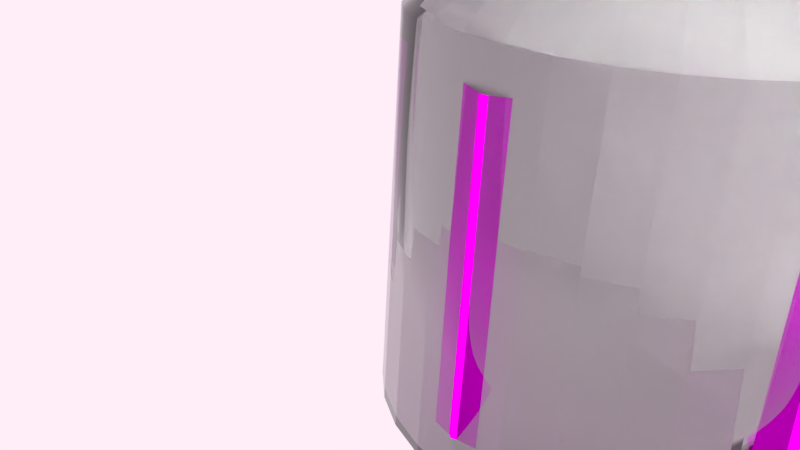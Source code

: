 # Source: 50ml.blend  (saved by Blender 2.78.0; exported with 4.5.12 LTS)
import bpy
from mathutils import Matrix  # noqa: F401  (used for matrix-valued properties, if any)

bpy.ops.wm.read_factory_settings(use_empty=True)
scene = bpy.context.scene
scene.name = 'Scene'

# ---- collections
col_collection_1 = bpy.data.collections.new('Collection 1'); scene.collection.children.link(col_collection_1)

# ---- images (referenced by path relative to the original .blend; pixels are not part of the script)
import os
ASSET_DIR = os.environ.get("B2B_ASSET_DIR", "")  # directory of the original .blend (textures are referenced by path, not embedded)
HERE = os.path.dirname(os.path.abspath(__file__))  # packed textures are extracted next to this script under _unpacked/

def load_image(name, relpath, width, height, colorspace="sRGB"):
    """Load a texture the original file referenced (path relative to the .blend, or extracted next to this script)."""
    p = next((c for c in (os.path.join(HERE, relpath), os.path.join(ASSET_DIR, relpath)) if relpath and os.path.exists(c)), "")
    if p:
        img = bpy.data.images.load(p, check_existing=True)
        img.name = name
    else:  # same state as the original file: an image datablock whose file is absent (Cycles renders it pink)
        img = bpy.data.images.new(name, width, height)
        img.source = "FILE"
        img.filepath = "//" + (relpath or name)
    img.colorspace_settings.name = colorspace
    return img
img_50ml_png = load_image('50ml.png', '50ml.png', 1024, 1024, 'sRGB')
img_10mllabel_png = load_image('10mllabel.png', '10mllabel.png', 1024, 1024, 'sRGB')

# ---- materials (node trees are filled in below, after node groups)
mat_material_001 = bpy.data.materials.new('Material.001')
mat_material_001.alpha_threshold = 0.0
mat_material_001.roughness = 0.5
mat_50ml = bpy.data.materials.new('50ml')
mat_50ml.alpha_threshold = 0.0
mat_50ml.roughness = 0.5
mat_10mllabel = bpy.data.materials.new('10mllabel')
mat_10mllabel.alpha_threshold = 0.0
mat_10mllabel.roughness = 0.5
mat_material_003 = bpy.data.materials.new('Material.003')
mat_material_003.alpha_threshold = 0.0
mat_material_003.roughness = 0.5
mat_material = bpy.data.materials.new('Material')
mat_material.alpha_threshold = 0.0
mat_material.diffuse_color = (0.448, 0.448, 0.448, 1.0)
mat_material.roughness = 0.5

# ---- material node trees
mat_material_001.use_nodes = True; mat_material_001.node_tree.nodes.clear()
_N = mat_material_001.node_tree.nodes; _L = mat_material_001.node_tree.links
n0 = _N.new('ShaderNodeOutputMaterial'); n0.name = 'Material Output'; n0.location = (300, 300)
n1 = _N.new('ShaderNodeBsdfGlass'); n1.name = 'Glass BSDF'; n1.location = (10, 300)
n1.distribution = 'BECKMANN'
n1.inputs[0].default_value = (0.8, 0.8, 0.8, 1.0)
_L.new(n1.outputs[0], n0.inputs[0])
n0.is_active_output = True
mat_50ml.use_nodes = True; mat_50ml.node_tree.nodes.clear()
_N = mat_50ml.node_tree.nodes; _L = mat_50ml.node_tree.links
n0 = _N.new('ShaderNodeOutputMaterial'); n0.name = 'Material Output'; n0.location = (300, 300)
n1 = _N.new('ShaderNodeTexImage'); n1.name = 'Image Texture'; n1.location = (-100, 300)
n1.width = 140
n1.image = img_50ml_png
n2 = _N.new('ShaderNodeBsdfDiffuse'); n2.name = 'Diffuse BSDF'; n2.location = (100, 300)
_L.new(n1.outputs[0], n2.inputs[0])
_L.new(n2.outputs[0], n0.inputs[0])
n0.is_active_output = True
mat_10mllabel.use_nodes = True; mat_10mllabel.node_tree.nodes.clear()
_N = mat_10mllabel.node_tree.nodes; _L = mat_10mllabel.node_tree.links
n0 = _N.new('ShaderNodeOutputMaterial'); n0.name = 'Material Output'; n0.location = (300, 300)
n1 = _N.new('ShaderNodeTexImage'); n1.name = 'Image Texture'; n1.location = (-100, 300)
n1.width = 140
n1.image = img_10mllabel_png
n2 = _N.new('ShaderNodeBsdfDiffuse'); n2.name = 'Diffuse BSDF'; n2.location = (100, 300)
_L.new(n1.outputs[0], n2.inputs[0])
_L.new(n2.outputs[0], n0.inputs[0])
n0.is_active_output = True
mat_material_003.use_nodes = True; mat_material_003.node_tree.nodes.clear()
_N = mat_material_003.node_tree.nodes; _L = mat_material_003.node_tree.links
n0 = _N.new('ShaderNodeOutputMaterial'); n0.name = 'Material Output'; n0.location = (300, 300)
n1 = _N.new('ShaderNodeBsdfDiffuse'); n1.name = 'Diffuse BSDF'; n1.location = (10, 300)
n1.inputs[0].default_value = (0.06372, 0.06372, 0.06372, 1.0)
_L.new(n1.outputs[0], n0.inputs[0])
n0.is_active_output = True
mat_material.use_nodes = True; mat_material.node_tree.nodes.clear()
_N = mat_material.node_tree.nodes; _L = mat_material.node_tree.links
n0 = _N.new('ShaderNodeOutputMaterial'); n0.name = 'Material Output'; n0.location = (300, 300)
n1 = _N.new('ShaderNodeBsdfAnisotropic'); n1.name = 'Glossy BSDF'; n1.location = (10, 300)
n1.distribution = 'GGX'
n1.inputs[0].default_value = (0.2529, 0.2529, 0.2529, 1.0)
n1.inputs[1].default_value = 0.4472
_L.new(n1.outputs[0], n0.inputs[0])
n0.is_active_output = True

# ---- world
world_world = bpy.data.worlds.new('World'); scene.world = world_world
world_world.use_nodes = True; world_world.node_tree.nodes.clear()
_N = world_world.node_tree.nodes; _L = world_world.node_tree.links
n0 = _N.new('ShaderNodeOutputWorld'); n0.name = 'World Output'; n0.location = (300, 300)
n1 = _N.new('ShaderNodeBackground'); n1.name = 'Background'; n1.location = (10, 300)
n1.inputs[0].default_value = (1.0, 0.855, 0.9425, 1.0)
_L.new(n1.outputs[0], n0.inputs[0])
n0.is_active_output = True
world_world.color = (0.05088, 0.05088, 0.05088)
world_world.use_sun_shadow = False
world_world.sun_shadow_jitter_overblur = 0.0
world_world.cycles.sampling_method = 'MANUAL'

# ---- cameras
cam_camera = bpy.data.cameras.new('Camera')
cam_camera.clip_end = 100.0
cam_camera.lens = 35.0
cam_camera.sensor_width = 32.0
cam_camera.sensor_height = 18.0
cam_camera.ortho_scale = 7.314
cam_camera.dof.focus_distance = 0.0

# ---- lights
light_spot = bpy.data.lights.new('Spot', 'SPOT')
light_spot.transmission_factor = 0.0
light_spot.energy = 900.4
light_spot.shadow_buffer_clip_start = 0.5
light_spot.shadow_soft_size = 0.1
light_spot.shadow_maximum_resolution = 0.006
light_spot.use_absolute_resolution = True
light_sun = bpy.data.lights.new('Sun', 'SUN')
light_sun.transmission_factor = 0.0
light_sun.angle = 0.1993
light_sun.energy = 7.0
light_sun.shadow_buffer_clip_start = 0.5
light_sun.shadow_soft_size = 0.1
light_sun.shadow_cascade_max_distance = 1000.0

# ---- meshes
me_cube = bpy.data.meshes.new('Cube')
me_cube.from_pydata([(-1.0, -1.0, -1.0), (-1.0, -1.0, 1.0), (-1.0, 1.0, -1.0), (-1.0, 1.0, 1.0), (1.0, -1.0, -1.0), (1.0, -1.0, 1.0), (1.0, 1.0, -1.0), (1.0, 1.0, 1.0)], [], [(0, 1, 3, 2), (2, 3, 7, 6), (6, 7, 5, 4), (4, 5, 1, 0), (2, 6, 4, 0), (7, 3, 1, 5)])
me_cube.use_remesh_preserve_volume = False
me_cube.use_remesh_preserve_attributes = False
me_cube.use_mirror_vertex_groups = False
me_cube.update()
me_cylinder_002 = bpy.data.meshes.new('Cylinder.002')
me_cylinder_002.from_pydata([(0.1187, 2.615, -2.196), (0.1187, 2.685, 1.005), (0.4803, 2.579, -2.196), (0.4803, 2.649, 1.005), (0.828, 2.474, -2.196), (0.828, 2.544, 1.005), (1.148, 2.302, -2.196), (1.148, 2.373, 1.005), (1.429, 2.072, -2.196), (1.429, 2.142, 1.005), (1.66, 1.791, -2.196), (1.66, 1.861, 1.005), (1.831, 1.471, -2.196), (1.831, 1.541, 1.005), (1.937, 1.123, -2.196), (1.937, 1.193, 1.005), (1.972, 0.7612, -2.196), (1.972, 0.8314, 1.005), (1.937, 0.3996, -2.196), (1.937, 0.4698, 1.005), (1.831, 0.05195, -2.196), (1.831, 0.1221, 1.005), (1.66, -0.2685, -2.196), (1.66, -0.1983, 1.005), (1.429, -0.5494, -2.196), (1.429, -0.4792, 1.005), (1.148, -0.7799, -2.196), (1.148, -0.7097, 1.005), (0.828, -0.9511, -2.196), (0.828, -0.881, 1.005), (0.4803, -1.057, -2.196), (0.4803, -0.9865, 1.005), (0.1187, -1.092, -2.196), (0.1187, -1.022, 1.005), (-0.2429, -1.057, -2.196), (-0.2429, -0.9865, 1.005), (-0.5906, -0.9511, -2.196), (-0.5906, -0.881, 1.005), (-0.911, -0.7799, -2.196), (-0.911, -0.7097, 1.005), (-1.192, -0.5494, -2.196), (-1.192, -0.4792, 1.005), (-1.422, -0.2685, -2.196), (-1.422, -0.1983, 1.005), (-1.594, 0.05195, -2.196), (-1.594, 0.1221, 1.005), (-1.699, 0.3996, -2.196), (-1.699, 0.4698, 1.005), (-1.735, 0.7612, -2.196), (-1.735, 0.8314, 1.005), (-1.699, 1.123, -2.196), (-1.699, 1.193, 1.005), (-1.594, 1.471, -2.196), (-1.594, 1.541, 1.005), (-1.422, 1.791, -2.196), (-1.422, 1.861, 1.005), (-1.192, 2.072, -2.196), (-1.192, 2.142, 1.005), (-0.911, 2.302, -2.196), (-0.911, 2.373, 1.005), (-0.5906, 2.474, -2.196), (-0.5906, 2.544, 1.005), (-0.2429, 2.579, -2.196), (-0.2429, 2.649, 1.005), (0.3257, 1.872, 1.853), (0.1187, 1.893, 1.853), (0.5248, 1.812, 1.853), (0.7083, 1.714, 1.853), (0.8691, 1.582, 1.853), (1.001, 1.421, 1.853), (1.099, 1.238, 1.853), (1.16, 1.038, 1.853), (1.18, 0.8314, 1.853), (1.16, 0.6244, 1.853), (1.099, 0.4253, 1.853), (1.001, 0.2418, 1.853), (0.8691, 0.08098, 1.853), (0.7083, -0.05099, 1.853), (0.5248, -0.1491, 1.853), (0.3257, -0.2095, 1.853), (0.1187, -0.2298, 1.853), (-0.08835, -0.2095, 1.853), (-0.2874, -0.1491, 1.853), (-0.4709, -0.05099, 1.853), (-0.6317, 0.08098, 1.853), (-0.7637, 0.2418, 1.853), (-0.8618, 0.4253, 1.853), (-0.9222, 0.6244, 1.853), (-0.9425, 0.8314, 1.853), (-0.9222, 1.038, 1.853), (-0.8618, 1.238, 1.853), (-0.7637, 1.421, 1.853), (-0.6317, 1.582, 1.853), (-0.4709, 1.714, 1.853), (-0.2874, 1.812, 1.853), (-0.08834, 1.872, 1.853)], [], [(0, 1, 3, 2), (2, 3, 5, 4), (4, 5, 7, 6), (6, 7, 9, 8), (8, 9, 11, 10), (10, 11, 13, 12), (12, 13, 15, 14), (14, 15, 17, 16), (16, 17, 19, 18), (18, 19, 21, 20), (20, 21, 23, 22), (22, 23, 25, 24), (24, 25, 27, 26), (26, 27, 29, 28), (28, 29, 31, 30), (30, 31, 33, 32), (32, 33, 35, 34), (34, 35, 37, 36), (36, 37, 39, 38), (38, 39, 41, 40), (40, 41, 43, 42), (42, 43, 45, 44), (44, 45, 47, 46), (46, 47, 49, 48), (48, 49, 51, 50), (50, 51, 53, 52), (52, 53, 55, 54), (54, 55, 57, 56), (56, 57, 59, 58), (58, 59, 61, 60), (49, 47, 87, 88), (60, 61, 63, 62), (62, 63, 1, 0), (0, 2, 4, 6, 8, 10, 12, 14, 16, 18, 20, 22, 24, 26, 28, 30, 32, 34, 36, 38, 40, 42, 44, 46, 48, 50, 52, 54, 56, 58, 60, 62), (64, 65, 95, 94, 93, 92, 91, 90, 89, 88, 87, 86, 85, 84, 83, 82, 81, 80, 79, 78, 77, 76, 75, 74, 73, 72, 71, 70, 69, 68, 67, 66), (5, 3, 64, 66), (23, 21, 74, 75), (41, 39, 83, 84), (59, 57, 92, 93), (15, 13, 70, 71), (33, 31, 79, 80), (51, 49, 88, 89), (7, 5, 66, 67), (25, 23, 75, 76), (43, 41, 84, 85), (61, 59, 93, 94), (17, 15, 71, 72), (35, 33, 80, 81), (53, 51, 89, 90), (9, 7, 67, 68), (27, 25, 76, 77), (45, 43, 85, 86), (63, 61, 94, 95), (19, 17, 72, 73), (37, 35, 81, 82), (55, 53, 90, 91), (11, 9, 68, 69), (29, 27, 77, 78), (47, 45, 86, 87), (3, 1, 65, 64), (1, 63, 95, 65), (21, 19, 73, 74), (39, 37, 82, 83), (57, 55, 91, 92), (13, 11, 69, 70), (31, 29, 78, 79)])
me_cylinder_002.use_remesh_preserve_volume = False
me_cylinder_002.use_remesh_preserve_attributes = False
me_cylinder_002.use_mirror_vertex_groups = False
me_cylinder_002.update()
me_cylinder_001 = bpy.data.meshes.new('Cylinder.001')
me_cylinder_001.from_pydata([(0.0286, 0.9652, -0.9956), (0.0286, 0.9652, 0.617), (0.2237, 0.9459, -0.9956), (0.2237, 0.9459, 0.617), (0.4113, 0.889, -0.9956), (0.4113, 0.889, 0.617), (0.5842, 0.7966, -0.9956), (0.5842, 0.7966, 0.617), (0.7357, 0.6723, -0.9956), (0.7357, 0.6723, 0.617), (0.8601, 0.5207, -0.9956), (0.8315, 0.5556, 0.6126), (0.9324, 0.3854, -0.9967), (0.9038, 0.4203, 0.6114), (0.9893, 0.1978, -0.9967), (0.9607, 0.2327, 0.6114), (1.009, 0.002731, -0.9967), (0.9799, 0.03758, 0.6114), (0.9893, -0.1924, -0.9967), (0.9607, -0.1575, 0.6114), (0.9324, -0.38, -0.9967), (0.9038, -0.3451, 0.6114), (0.84, -0.5528, -0.9967), (0.8114, -0.518, 0.6114), (0.7156, -0.7044, -0.9967), (0.687, -0.6695, 0.6114), (0.5641, -0.8287, -0.9967), (0.5355, -0.7939, 0.6114), (0.3912, -0.9211, -0.9967), (0.3626, -0.8863, 0.6114), (0.2036, -0.9781, -0.9967), (0.175, -0.9432, 0.6114), (0.008515, -0.9973, -0.9967), (-0.02008, -0.9624, 0.6114), (-0.1866, -0.9781, -0.9967), (-0.2152, -0.9432, 0.6114), (-0.3742, -0.9211, -0.9967), (-0.4028, -0.8863, 0.6114), (-0.5471, -0.8287, -0.9967), (-0.5757, -0.7939, 0.6114), (-0.6986, -0.7044, -0.9967), (-0.7272, -0.6695, 0.6114), (-0.823, -0.5528, -0.9967), (-0.823, -0.5528, 0.6158), (-0.8953, -0.4175, -0.9956), (-0.8953, -0.4175, 0.617), (-0.9522, -0.2299, -0.9956), (-0.9522, -0.2299, 0.617), (-0.9714, -0.03485, -0.9956), (-0.9714, -0.03485, 0.617), (-0.9522, 0.1602, -0.9956), (-0.9522, 0.1602, 0.617), (-0.8953, 0.3478, -0.9956), (-0.8953, 0.3478, 0.617), (-0.8029, 0.5207, -0.9956), (-0.8029, 0.5207, 0.617), (-0.6785, 0.6723, -0.9956), (-0.6785, 0.6723, 0.617), (-0.527, 0.7966, -0.9956), (-0.527, 0.7966, 0.617), (-0.3541, 0.889, -0.9956), (-0.3541, 0.889, 0.617), (-0.1665, 0.9459, -0.9956), (-0.1665, 0.9459, 0.617), (0.0648, 0.3258, 1.287), (1.518e-08, 0.3322, 1.287), (0.1271, 0.3069, 1.287), (0.1845, 0.2762, 1.287), (0.2349, 0.2349, 1.287), (0.2762, 0.1845, 1.287), (0.3069, 0.1271, 1.287), (0.3258, 0.0648, 1.287), (0.3322, 2.063e-07, 1.287), (0.3258, -0.0648, 1.287), (0.3069, -0.1271, 1.287), (0.2762, -0.1845, 1.287), (0.2349, -0.2349, 1.287), (0.1845, -0.2762, 1.287), (0.1271, -0.3069, 1.287), (0.0648, -0.3258, 1.287), (-9.306e-08, -0.3322, 1.287), (-0.0648, -0.3258, 1.287), (-0.1271, -0.3069, 1.287), (-0.1845, -0.2762, 1.287), (-0.2349, -0.2349, 1.287), (-0.2762, -0.1845, 1.287), (-0.3069, -0.1271, 1.287), (-0.3258, -0.0648, 1.287), (-0.3322, 5.019e-07, 1.287), (-0.3258, 0.0648, 1.287), (-0.3069, 0.1271, 1.287), (-0.2762, 0.1845, 1.287), (-0.2349, 0.2349, 1.287), (-0.1845, 0.2762, 1.287), (-0.1271, 0.3069, 1.287), (-0.0648, 0.3258, 1.287), (0.0648, 0.3258, 1.549), (-1.329e-07, 0.3322, 1.549), (0.1271, 0.3069, 1.549), (0.1845, 0.2762, 1.549), (0.2349, 0.2349, 1.549), (0.2762, 0.1845, 1.549), (0.3069, 0.1271, 1.549), (0.3258, 0.0648, 1.549), (0.3322, 2.063e-07, 1.549), (0.3258, -0.0648, 1.549), (0.3069, -0.1271, 1.549), (0.2762, -0.1845, 1.549), (0.2349, -0.2349, 1.549), (0.1845, -0.2762, 1.549), (0.1271, -0.3069, 1.549), (0.0648, -0.3258, 1.549), (-2.411e-07, -0.3322, 1.549), (-0.0648, -0.3258, 1.549), (-0.1271, -0.3069, 1.549), (-0.1845, -0.2762, 1.549), (-0.2349, -0.2349, 1.549), (-0.2762, -0.1845, 1.549), (-0.3069, -0.1271, 1.549), (-0.3258, -0.0648, 1.549), (-0.3322, 5.019e-07, 1.549), (-0.3258, 0.0648, 1.549), (-0.3069, 0.1271, 1.549), (-0.2762, 0.1845, 1.549), (-0.2349, 0.2349, 1.549), (-0.1845, 0.2762, 1.549), (-0.1271, 0.3069, 1.549), (-0.0648, 0.3258, 1.549), (0.09056, 0.4553, 1.582), (-1.305e-07, 0.4642, 1.582), (0.1776, 0.4289, 1.582), (0.2579, 0.386, 1.582), (0.3282, 0.3282, 1.582), (0.386, 0.2579, 1.582), (0.4289, 0.1776, 1.582), (0.4553, 0.09056, 1.582), (0.4642, 2.064e-07, 1.582), (0.4553, -0.09056, 1.582), (0.4289, -0.1776, 1.582), (0.386, -0.2579, 1.582), (0.3282, -0.3282, 1.582), (0.2579, -0.386, 1.582), (0.1776, -0.4289, 1.582), (0.09056, -0.4553, 1.582), (-2.818e-07, -0.4642, 1.582), (-0.09056, -0.4553, 1.582), (-0.1776, -0.4289, 1.582), (-0.2579, -0.386, 1.582), (-0.3282, -0.3282, 1.582), (-0.386, -0.2579, 1.582), (-0.4289, -0.1776, 1.582), (-0.4553, -0.09056, 1.582), (-0.4642, 6.196e-07, 1.582), (-0.4553, 0.09056, 1.582), (-0.4289, 0.1776, 1.582), (-0.386, 0.2579, 1.582), (-0.3282, 0.3282, 1.582), (-0.2579, 0.386, 1.582), (-0.1776, 0.4289, 1.582), (-0.09056, 0.4553, 1.582), (0.09056, 0.4553, 1.614), (-1.305e-07, 0.4642, 1.614), (0.1776, 0.4289, 1.614), (0.2579, 0.386, 1.614), (0.3282, 0.3282, 1.614), (0.386, 0.2579, 1.614), (0.4289, 0.1776, 1.614), (0.4553, 0.09056, 1.614), (0.4642, 2.064e-07, 1.614), (0.4553, -0.09056, 1.614), (0.4289, -0.1776, 1.614), (0.386, -0.2579, 1.614), (0.3282, -0.3282, 1.614), (0.2579, -0.386, 1.614), (0.1776, -0.4289, 1.614), (0.09056, -0.4553, 1.614), (-2.818e-07, -0.4642, 1.614), (-0.09056, -0.4553, 1.614), (-0.1776, -0.4289, 1.614), (-0.2579, -0.386, 1.614), (-0.3282, -0.3282, 1.614), (-0.386, -0.2579, 1.614), (-0.4289, -0.1776, 1.614), (-0.4553, -0.09056, 1.614), (-0.4642, 6.196e-07, 1.614), (-0.4553, 0.09056, 1.614), (-0.4289, 0.1776, 1.614), (-0.386, 0.2579, 1.614), (-0.3282, 0.3282, 1.614), (-0.2579, 0.386, 1.614), (-0.1776, 0.4289, 1.614), (-0.09056, 0.4553, 1.614), (0.0648, 0.3258, 1.614), (-1.263e-07, 0.3322, 1.614), (0.1271, 0.3069, 1.614), (0.1845, 0.2762, 1.614), (0.2349, 0.2349, 1.614), (0.2762, 0.1845, 1.614), (0.3069, 0.1271, 1.614), (0.3258, 0.0648, 1.614), (0.3322, 2.133e-07, 1.614), (0.3258, -0.0648, 1.614), (0.3069, -0.1271, 1.614), (0.2762, -0.1845, 1.614), (0.2349, -0.2349, 1.614), (0.1845, -0.2762, 1.614), (0.1271, -0.3069, 1.614), (0.0648, -0.3258, 1.614), (-2.345e-07, -0.3322, 1.614), (-0.0648, -0.3258, 1.614), (-0.1271, -0.3069, 1.614), (-0.1845, -0.2762, 1.614), (-0.2349, -0.2349, 1.614), (-0.2762, -0.1845, 1.614), (-0.3069, -0.1271, 1.614), (-0.3258, -0.0648, 1.614), (-0.3322, 5.09e-07, 1.614), (-0.3258, 0.0648, 1.614), (-0.3069, 0.1271, 1.614), (-0.2762, 0.1845, 1.614), (-0.2349, 0.2349, 1.614), (-0.1845, 0.2762, 1.614), (-0.1271, 0.3069, 1.614), (-0.0648, 0.3258, 1.614), (0.0648, 0.3258, 1.765), (-1.098e-07, 0.3322, 1.765), (0.1271, 0.3069, 1.765), (0.1845, 0.2762, 1.765), (0.2349, 0.2349, 1.765), (0.2762, 0.1845, 1.765), (0.3069, 0.1271, 1.765), (0.3258, 0.0648, 1.765), (0.3322, 2.133e-07, 1.765), (0.3258, -0.0648, 1.765), (0.3069, -0.1271, 1.765), (0.2762, -0.1845, 1.765), (0.2349, -0.2349, 1.765), (0.1845, -0.2762, 1.765), (0.1271, -0.3069, 1.765), (0.0648, -0.3258, 1.765), (-2.181e-07, -0.3322, 1.765), (-0.0648, -0.3258, 1.765), (-0.1271, -0.3069, 1.765), (-0.1845, -0.2762, 1.765), (-0.2349, -0.2349, 1.765), (-0.2762, -0.1845, 1.765), (-0.3069, -0.1271, 1.765), (-0.3258, -0.0648, 1.765), (-0.3322, 5.09e-07, 1.765), (-0.3258, 0.0648, 1.765), (-0.3069, 0.1271, 1.765), (-0.2762, 0.1845, 1.765), (-0.2349, 0.2349, 1.765), (-0.1845, 0.2762, 1.765), (-0.1271, 0.3069, 1.765), (-0.0648, 0.3258, 1.765), (0.05836, 0.2934, 1.765), (-1.27e-07, 0.2991, 1.765), (0.1145, 0.2764, 1.765), (0.1662, 0.2487, 1.765), (0.2115, 0.2115, 1.765), (0.2487, 0.1662, 1.765), (0.2764, 0.1145, 1.765), (0.2934, 0.05836, 1.765), (0.2991, 2.127e-07, 1.765), (0.2934, -0.05836, 1.765), (0.2764, -0.1145, 1.765), (0.2487, -0.1662, 1.765), (0.2115, -0.2115, 1.765), (0.1662, -0.2487, 1.765), (0.1145, -0.2764, 1.765), (0.05836, -0.2934, 1.765), (-2.244e-07, -0.2991, 1.765), (-0.05836, -0.2934, 1.765), (-0.1145, -0.2764, 1.765), (-0.1662, -0.2487, 1.765), (-0.2115, -0.2115, 1.765), (-0.2487, -0.1662, 1.765), (-0.2764, -0.1145, 1.765), (-0.2934, -0.05836, 1.765), (-0.2992, 4.79e-07, 1.765), (-0.2934, 0.05836, 1.765), (-0.2764, 0.1145, 1.765), (-0.2487, 0.1662, 1.765), (-0.2115, 0.2115, 1.765), (-0.1662, 0.2487, 1.765), (-0.1145, 0.2764, 1.765), (-0.05836, 0.2934, 1.765), (0.05836, 0.2934, 1.283), (-4.066e-07, 0.2991, 1.283), (0.1145, 0.2764, 1.283), (0.1662, 0.2487, 1.283), (0.2115, 0.2115, 1.283), (0.2487, 0.1662, 1.283), (0.2764, 0.1145, 1.283), (0.2934, 0.05836, 1.283), (0.2991, 2.127e-07, 1.283), (0.2934, -0.05836, 1.283), (0.2764, -0.1145, 1.283), (0.2487, -0.1662, 1.283), (0.2115, -0.2115, 1.283), (0.1662, -0.2487, 1.283), (0.1145, -0.2764, 1.283), (0.05836, -0.2934, 1.283), (-5.041e-07, -0.2991, 1.283), (-0.05836, -0.2934, 1.283), (-0.1145, -0.2764, 1.283), (-0.1662, -0.2487, 1.283), (-0.2115, -0.2115, 1.283), (-0.2487, -0.1662, 1.283), (-0.2764, -0.1145, 1.283), (-0.2934, -0.05836, 1.283), (-0.2992, 4.79e-07, 1.283), (-0.2934, 0.05836, 1.283), (-0.2764, 0.1145, 1.283), (-0.2487, 0.1662, 1.283), (-0.2115, 0.2115, 1.283), (-0.1662, 0.2487, 1.283), (-0.1145, 0.2764, 1.283), (-0.05836, 0.2934, 1.283), (0.1159, 0.5825, 0.9408), (-5.694e-07, 0.5939, 0.9408), (0.2273, 0.5487, 0.9408), (0.3299, 0.4938, 0.9408), (0.4199, 0.4199, 0.9408), (0.4938, 0.3299, 0.9408), (0.5487, 0.2273, 0.9408), (0.5824, 0.1159, 0.9408), (0.5939, 2.667e-07, 0.9408), (0.5825, -0.1159, 0.9408), (0.5487, -0.2273, 0.9408), (0.4938, -0.3299, 0.9408), (0.4199, -0.4199, 0.9408), (0.3299, -0.4938, 0.9408), (0.2273, -0.5487, 0.9408), (0.1159, -0.5825, 0.9408), (-7.629e-07, -0.5939, 0.9408), (-0.1159, -0.5825, 0.9408), (-0.2273, -0.5487, 0.9408), (-0.3299, -0.4938, 0.9408), (-0.4199, -0.4199, 0.9408), (-0.4938, -0.3299, 0.9408), (-0.5487, -0.2273, 0.9408), (-0.5825, -0.1159, 0.9408), (-0.5939, 7.953e-07, 0.9408), (-0.5825, 0.1159, 0.9408), (-0.5487, 0.2273, 0.9408), (-0.4938, 0.3299, 0.9408), (-0.4199, 0.4199, 0.9408), (-0.3299, 0.4938, 0.9408), (-0.2273, 0.5487, 0.9408), (-0.1159, 0.5825, 0.9408), (0.1826, 0.9181, 0.5983), (-5.771e-07, 0.9361, 0.5983), (0.3582, 0.8649, 0.5983), (0.5201, 0.7783, 0.5983), (0.6619, 0.6619, 0.5983), (0.7783, 0.5201, 0.5983), (0.8648, 0.3582, 0.5983), (0.9181, 0.1826, 0.5983), (0.9361, 2.54e-07, 0.5983), (0.9181, -0.1826, 0.5983), (0.8648, -0.3582, 0.5983), (0.7783, -0.5201, 0.5983), (0.6619, -0.6619, 0.5983), (0.5201, -0.7783, 0.5983), (0.3582, -0.8649, 0.5983), (0.1826, -0.9181, 0.5983), (-8.821e-07, -0.9361, 0.5983), (-0.1826, -0.9181, 0.5983), (-0.3582, -0.8649, 0.5983), (-0.5201, -0.7783, 0.5983), (-0.6619, -0.6619, 0.5983), (-0.7783, -0.5201, 0.5983), (-0.8649, -0.3582, 0.5983), (-0.9181, -0.1826, 0.5983), (-0.9361, 1.087e-06, 0.5983), (-0.9181, 0.1826, 0.5983), (-0.8649, 0.3582, 0.5983), (-0.7783, 0.5201, 0.5983), (-0.6619, 0.6619, 0.5983), (-0.5201, 0.7783, 0.5983), (-0.3582, 0.8649, 0.5983), (-0.1826, 0.9181, 0.5983), (0.1826, 0.9181, -0.9846), (-4.784e-07, 0.9361, -0.9846), (0.3582, 0.8649, -0.9846), (0.5201, 0.7783, -0.9846), (0.6619, 0.6619, -0.9846), (0.7783, 0.5201, -0.9846), (0.8648, 0.3582, -0.9846), (0.9181, 0.1826, -0.9846), (0.9361, 2.54e-07, -0.9846), (0.9181, -0.1826, -0.9846), (0.8648, -0.3582, -0.9846), (0.7783, -0.5201, -0.9846), (0.6619, -0.6619, -0.9846), (0.5201, -0.7783, -0.9846), (0.3582, -0.8649, -0.9846), (0.1826, -0.9181, -0.9846), (-7.834e-07, -0.9361, -0.9846), (-0.1826, -0.9181, -0.9846), (-0.3582, -0.8649, -0.9846), (-0.5201, -0.7783, -0.9846), (-0.6619, -0.6619, -0.9846), (-0.7783, -0.5201, -0.9846), (-0.8649, -0.3582, -0.9846), (-0.9181, -0.1826, -0.9846), (-0.9361, 1.087e-06, -0.9846), (-0.9181, 0.1826, -0.9846), (-0.8649, 0.3582, -0.9846), (-0.7783, 0.5201, -0.9846), (-0.6619, 0.6619, -0.9846), (-0.5201, 0.7783, -0.9846), (-0.3582, 0.8649, -0.9846), (-0.1826, 0.9181, -0.9846)], [], [(0, 1, 3, 2), (2, 3, 5, 4), (4, 5, 7, 6), (6, 7, 9, 8), (8, 9, 11, 10), (10, 11, 13, 12), (12, 13, 15, 14), (14, 15, 17, 16), (16, 17, 19, 18), (18, 19, 21, 20), (20, 21, 23, 22), (22, 23, 25, 24), (24, 25, 27, 26), (26, 27, 29, 28), (28, 29, 31, 30), (30, 31, 33, 32), (32, 33, 35, 34), (34, 35, 37, 36), (36, 37, 39, 38), (38, 39, 41, 40), (40, 41, 43, 42), (42, 43, 45, 44), (44, 45, 47, 46), (46, 47, 49, 48), (48, 49, 51, 50), (50, 51, 53, 52), (52, 53, 55, 54), (54, 55, 57, 56), (56, 57, 59, 58), (58, 59, 61, 60), (60, 61, 63, 62), (62, 63, 1, 0), (0, 2, 4, 6, 8, 10, 12, 14, 16, 18, 20, 22, 24, 26, 28, 30, 32, 34, 36, 38, 40, 42, 44, 46, 48, 50, 52, 54, 56, 58, 60, 62), (21, 19, 73, 74), (78, 77, 109, 110), (39, 37, 82, 83), (57, 55, 91, 92), (13, 11, 69, 70), (31, 29, 78, 79), (49, 47, 87, 88), (5, 3, 64, 66), (23, 21, 74, 75), (41, 39, 83, 84), (59, 57, 92, 93), (15, 13, 70, 71), (33, 31, 79, 80), (51, 49, 88, 89), (7, 5, 66, 67), (25, 23, 75, 76), (43, 41, 84, 85), (61, 59, 93, 94), (17, 15, 71, 72), (35, 33, 80, 81), (53, 51, 89, 90), (9, 7, 67, 68), (27, 25, 76, 77), (45, 43, 85, 86), (63, 61, 94, 95), (19, 17, 72, 73), (37, 35, 81, 82), (55, 53, 90, 91), (11, 9, 68, 69), (29, 27, 77, 78), (47, 45, 86, 87), (3, 1, 65, 64), (1, 63, 95, 65), (113, 112, 144, 145), (64, 65, 97, 96), (92, 91, 123, 124), (79, 78, 110, 111), (66, 64, 96, 98), (93, 92, 124, 125), (80, 79, 111, 112), (67, 66, 98, 99), (94, 93, 125, 126), (81, 80, 112, 113), (68, 67, 99, 100), (95, 94, 126, 127), (82, 81, 113, 114), (69, 68, 100, 101), (65, 95, 127, 97), (83, 82, 114, 115), (70, 69, 101, 102), (84, 83, 115, 116), (71, 70, 102, 103), (85, 84, 116, 117), (72, 71, 103, 104), (86, 85, 117, 118), (73, 72, 104, 105), (87, 86, 118, 119), (74, 73, 105, 106), (88, 87, 119, 120), (75, 74, 106, 107), (89, 88, 120, 121), (76, 75, 107, 108), (90, 89, 121, 122), (77, 76, 108, 109), (91, 90, 122, 123), (145, 144, 176, 177), (100, 99, 131, 132), (127, 126, 158, 159), (114, 113, 145, 146), (101, 100, 132, 133), (97, 127, 159, 129), (115, 114, 146, 147), (102, 101, 133, 134), (116, 115, 147, 148), (103, 102, 134, 135), (117, 116, 148, 149), (104, 103, 135, 136), (118, 117, 149, 150), (105, 104, 136, 137), (119, 118, 150, 151), (106, 105, 137, 138), (120, 119, 151, 152), (107, 106, 138, 139), (121, 120, 152, 153), (108, 107, 139, 140), (122, 121, 153, 154), (109, 108, 140, 141), (123, 122, 154, 155), (110, 109, 141, 142), (96, 97, 129, 128), (124, 123, 155, 156), (111, 110, 142, 143), (98, 96, 128, 130), (125, 124, 156, 157), (112, 111, 143, 144), (99, 98, 130, 131), (126, 125, 157, 158), (180, 179, 211, 212), (132, 131, 163, 164), (159, 158, 190, 191), (146, 145, 177, 178), (133, 132, 164, 165), (129, 159, 191, 161), (147, 146, 178, 179), (134, 133, 165, 166), (148, 147, 179, 180), (135, 134, 166, 167), (149, 148, 180, 181), (136, 135, 167, 168), (150, 149, 181, 182), (137, 136, 168, 169), (151, 150, 182, 183), (138, 137, 169, 170), (152, 151, 183, 184), (139, 138, 170, 171), (153, 152, 184, 185), (140, 139, 171, 172), (154, 153, 185, 186), (141, 140, 172, 173), (155, 154, 186, 187), (142, 141, 173, 174), (128, 129, 161, 160), (156, 155, 187, 188), (143, 142, 174, 175), (130, 128, 160, 162), (157, 156, 188, 189), (144, 143, 175, 176), (131, 130, 162, 163), (158, 157, 189, 190), (215, 214, 246, 247), (167, 166, 198, 199), (181, 180, 212, 213), (168, 167, 199, 200), (182, 181, 213, 214), (169, 168, 200, 201), (183, 182, 214, 215), (170, 169, 201, 202), (184, 183, 215, 216), (171, 170, 202, 203), (185, 184, 216, 217), (172, 171, 203, 204), (186, 185, 217, 218), (173, 172, 204, 205), (187, 186, 218, 219), (174, 173, 205, 206), (160, 161, 193, 192), (188, 187, 219, 220), (175, 174, 206, 207), (162, 160, 192, 194), (189, 188, 220, 221), (176, 175, 207, 208), (163, 162, 194, 195), (190, 189, 221, 222), (177, 176, 208, 209), (164, 163, 195, 196), (191, 190, 222, 223), (178, 177, 209, 210), (165, 164, 196, 197), (161, 191, 223, 193), (179, 178, 210, 211), (166, 165, 197, 198), (250, 249, 281, 282), (202, 201, 233, 234), (216, 215, 247, 248), (203, 202, 234, 235), (217, 216, 248, 249), (204, 203, 235, 236), (218, 217, 249, 250), (205, 204, 236, 237), (219, 218, 250, 251), (206, 205, 237, 238), (192, 193, 225, 224), (220, 219, 251, 252), (207, 206, 238, 239), (194, 192, 224, 226), (221, 220, 252, 253), (208, 207, 239, 240), (195, 194, 226, 227), (222, 221, 253, 254), (209, 208, 240, 241), (196, 195, 227, 228), (223, 222, 254, 255), (210, 209, 241, 242), (197, 196, 228, 229), (193, 223, 255, 225), (211, 210, 242, 243), (198, 197, 229, 230), (212, 211, 243, 244), (199, 198, 230, 231), (213, 212, 244, 245), (200, 199, 231, 232), (214, 213, 245, 246), (201, 200, 232, 233), (285, 284, 316, 317), (237, 236, 268, 269), (251, 250, 282, 283), (238, 237, 269, 270), (224, 225, 257, 256), (252, 251, 283, 284), (239, 238, 270, 271), (226, 224, 256, 258), (253, 252, 284, 285), (240, 239, 271, 272), (227, 226, 258, 259), (254, 253, 285, 286), (241, 240, 272, 273), (228, 227, 259, 260), (255, 254, 286, 287), (242, 241, 273, 274), (229, 228, 260, 261), (225, 255, 287, 257), (243, 242, 274, 275), (230, 229, 261, 262), (244, 243, 275, 276), (231, 230, 262, 263), (245, 244, 276, 277), (232, 231, 263, 264), (246, 245, 277, 278), (233, 232, 264, 265), (247, 246, 278, 279), (234, 233, 265, 266), (248, 247, 279, 280), (235, 234, 266, 267), (249, 248, 280, 281), (236, 235, 267, 268), (289, 319, 351, 321), (272, 271, 303, 304), (259, 258, 290, 291), (286, 285, 317, 318), (273, 272, 304, 305), (260, 259, 291, 292), (287, 286, 318, 319), (274, 273, 305, 306), (261, 260, 292, 293), (257, 287, 319, 289), (275, 274, 306, 307), (262, 261, 293, 294), (276, 275, 307, 308), (263, 262, 294, 295), (277, 276, 308, 309), (264, 263, 295, 296), (278, 277, 309, 310), (265, 264, 296, 297), (279, 278, 310, 311), (266, 265, 297, 298), (280, 279, 311, 312), (267, 266, 298, 299), (281, 280, 312, 313), (268, 267, 299, 300), (282, 281, 313, 314), (269, 268, 300, 301), (283, 282, 314, 315), (270, 269, 301, 302), (256, 257, 289, 288), (284, 283, 315, 316), (271, 270, 302, 303), (258, 256, 288, 290), (325, 324, 356, 357), (307, 306, 338, 339), (294, 293, 325, 326), (308, 307, 339, 340), (295, 294, 326, 327), (309, 308, 340, 341), (296, 295, 327, 328), (310, 309, 341, 342), (297, 296, 328, 329), (311, 310, 342, 343), (298, 297, 329, 330), (312, 311, 343, 344), (299, 298, 330, 331), (313, 312, 344, 345), (300, 299, 331, 332), (314, 313, 345, 346), (301, 300, 332, 333), (315, 314, 346, 347), (302, 301, 333, 334), (288, 289, 321, 320), (316, 315, 347, 348), (303, 302, 334, 335), (290, 288, 320, 322), (317, 316, 348, 349), (304, 303, 335, 336), (291, 290, 322, 323), (318, 317, 349, 350), (305, 304, 336, 337), (292, 291, 323, 324), (319, 318, 350, 351), (306, 305, 337, 338), (293, 292, 324, 325), (360, 359, 391, 392), (321, 351, 383, 353), (339, 338, 370, 371), (326, 325, 357, 358), (340, 339, 371, 372), (327, 326, 358, 359), (341, 340, 372, 373), (328, 327, 359, 360), (342, 341, 373, 374), (329, 328, 360, 361), (343, 342, 374, 375), (330, 329, 361, 362), (344, 343, 375, 376), (331, 330, 362, 363), (345, 344, 376, 377), (332, 331, 363, 364), (346, 345, 377, 378), (333, 332, 364, 365), (347, 346, 378, 379), (334, 333, 365, 366), (320, 321, 353, 352), (348, 347, 379, 380), (335, 334, 366, 367), (322, 320, 352, 354), (349, 348, 380, 381), (336, 335, 367, 368), (323, 322, 354, 355), (350, 349, 381, 382), (337, 336, 368, 369), (324, 323, 355, 356), (351, 350, 382, 383), (338, 337, 369, 370), (412, 411, 410, 409, 408, 407, 406, 405, 404, 403, 402, 401, 400, 399, 398, 397, 396, 395, 394, 393, 392, 391, 390, 389, 388, 387, 386, 384, 385, 415, 414, 413), (374, 373, 405, 406), (361, 360, 392, 393), (375, 374, 406, 407), (362, 361, 393, 394), (376, 375, 407, 408), (363, 362, 394, 395), (377, 376, 408, 409), (364, 363, 395, 396), (378, 377, 409, 410), (365, 364, 396, 397), (379, 378, 410, 411), (366, 365, 397, 398), (352, 353, 385, 384), (380, 379, 411, 412), (367, 366, 398, 399), (354, 352, 384, 386), (381, 380, 412, 413), (368, 367, 399, 400), (355, 354, 386, 387), (382, 381, 413, 414), (369, 368, 400, 401), (356, 355, 387, 388), (383, 382, 414, 415), (370, 369, 401, 402), (357, 356, 388, 389), (353, 383, 415, 385), (371, 370, 402, 403), (358, 357, 389, 390), (372, 371, 403, 404), (359, 358, 390, 391), (373, 372, 404, 405)])
me_cylinder_001.polygons.foreach_set('use_smooth', [True] * 386)
me_cylinder_001.materials.append(mat_material_001)
me_cylinder_001.use_remesh_preserve_volume = False
me_cylinder_001.use_remesh_preserve_attributes = False
me_cylinder_001.use_mirror_vertex_groups = False
me_cylinder_001.update()
me_50ml = bpy.data.meshes.new('50ml')
me_50ml.from_pydata([(-4.0, -0.5, 0.0), (4.0, -0.5, 0.0), (-4.0, 0.5, 0.0), (4.0, 0.5, 0.0)], [], [(0, 1, 3, 2)])
_uv = me_50ml.uv_layers.new(name='UVMap')
_uv.uv.foreach_set('vector', [0.0, 0.0, 1.0, 0.0, 1.0, 1.0, 0.0, 1.0])
me_50ml.materials.append(mat_50ml)
me_50ml.use_remesh_preserve_volume = False
me_50ml.use_remesh_preserve_attributes = False
me_50ml.use_mirror_vertex_groups = False
me_50ml.update()
me_10mllabel_001 = bpy.data.meshes.new('10mllabel.001')
me_10mllabel_001.from_pydata([(-0.5804, -0.4243, -1.935), (-0.5113, 0.7961, -1.632)], [(1, 0)], [])
_uv = me_10mllabel_001.uv_layers.new(name='UVMap')
_uv.uv.foreach_set('vector', [])
me_10mllabel_001.materials.append(mat_10mllabel)
me_10mllabel_001.use_remesh_preserve_volume = False
me_10mllabel_001.use_remesh_preserve_attributes = False
me_10mllabel_001.use_mirror_vertex_groups = False
me_10mllabel_001.update()
me_cylinder_003 = bpy.data.meshes.new('Cylinder.003')
me_cylinder_003.from_pydata([(0.0, 1.0, -0.6159), (0.0, 1.0, -0.3366), (0.1951, 0.9808, -0.6159), (0.1951, 0.9808, -0.3366), (0.3827, 0.9239, -0.6159), (0.3827, 0.9239, -0.3366), (0.5556, 0.8315, -0.6159), (0.5556, 0.8315, -0.3366), (0.7071, 0.7071, -0.6159), (0.7071, 0.7071, -0.3366), (0.8315, 0.5556, -0.6159), (0.8315, 0.5556, -0.3366), (0.9239, 0.3827, -0.6159), (0.9239, 0.3827, -0.3366), (0.9808, 0.1951, -0.6159), (0.9808, 0.1951, -0.3366), (1.0, 7.55e-08, -0.6159), (1.0, 7.55e-08, -0.3366), (0.9808, -0.1951, -0.6159), (0.9808, -0.1951, -0.3366), (0.9239, -0.3827, -0.6159), (0.9239, -0.3827, -0.3366), (0.8315, -0.5556, -0.6159), (0.8315, -0.5556, -0.3366), (0.7071, -0.7071, -0.6159), (0.7071, -0.7071, -0.3366), (0.5556, -0.8315, -0.6159), (0.5556, -0.8315, -0.3366), (0.3827, -0.9239, -0.6159), (0.3827, -0.9239, -0.3366), (0.1951, -0.9808, -0.6159), (0.1951, -0.9808, -0.3366), (-3.258e-07, -1.0, -0.6159), (-3.258e-07, -1.0, -0.3366), (-0.1951, -0.9808, -0.6159), (-0.1951, -0.9808, -0.3366), (-0.3827, -0.9239, -0.6159), (-0.3827, -0.9239, -0.3366), (-0.5556, -0.8315, -0.6159), (-0.5556, -0.8315, -0.3366), (-0.7071, -0.7071, -0.6159), (-0.7071, -0.7071, -0.3366), (-0.8315, -0.5556, -0.6159), (-0.8315, -0.5556, -0.3366), (-0.9239, -0.3827, -0.6159), (-0.9239, -0.3827, -0.3366), (-0.9808, -0.1951, -0.6159), (-0.9808, -0.1951, -0.3366), (-1.0, 9.656e-07, -0.6159), (-1.0, 9.656e-07, -0.3366), (-0.9808, 0.1951, -0.6159), (-0.9808, 0.1951, -0.3366), (-0.9239, 0.3827, -0.6159), (-0.9239, 0.3827, -0.3366), (-0.8315, 0.5556, -0.6159), (-0.8315, 0.5556, -0.3366), (-0.7071, 0.7071, -0.6159), (-0.7071, 0.7071, -0.3366), (-0.5556, 0.8315, -0.6159), (-0.5556, 0.8315, -0.3366), (-0.3827, 0.9239, -0.6159), (-0.3827, 0.9239, -0.3366), (-0.1951, 0.9808, -0.6159), (-0.1951, 0.9808, -0.3366), (0.1076, 0.541, -0.3421), (5.069e-08, 0.5516, -0.3421), (0.2111, 0.5096, -0.3421), (0.3065, 0.4587, -0.3421), (0.39, 0.39, -0.3421), (0.4587, 0.3065, -0.3421), (0.5096, 0.2111, -0.3421), (0.541, 0.1076, -0.3421), (0.5516, 1.668e-07, -0.3421), (0.541, -0.1076, -0.3421), (0.5096, -0.2111, -0.3421), (0.4587, -0.3065, -0.3421), (0.39, -0.39, -0.3421), (0.3065, -0.4587, -0.3421), (0.2111, -0.5096, -0.3421), (0.1076, -0.541, -0.3421), (-1.29e-07, -0.5516, -0.3421), (-0.1076, -0.541, -0.3421), (-0.2111, -0.5096, -0.3421), (-0.3065, -0.4586, -0.3421), (-0.3901, -0.39, -0.3421), (-0.4587, -0.3065, -0.3421), (-0.5096, -0.2111, -0.3421), (-0.541, -0.1076, -0.3421), (-0.5516, 6.578e-07, -0.3421), (-0.541, 0.1076, -0.3421), (-0.5096, 0.2111, -0.3421), (-0.4586, 0.3065, -0.3421), (-0.39, 0.3901, -0.3421), (-0.3065, 0.4587, -0.3421), (-0.2111, 0.5096, -0.3421), (-0.1076, 0.541, -0.3421), (0.1076, 0.541, -0.3421), (5.069e-08, 0.5516, -0.3421), (0.2111, 0.5096, -0.3421), (0.3065, 0.4587, -0.3421), (0.39, 0.39, -0.3421), (0.4587, 0.3065, -0.3421), (0.5096, 0.2111, -0.3421), (0.541, 0.1076, -0.3421), (0.5516, 1.668e-07, -0.3421), (0.541, -0.1076, -0.3421), (0.5096, -0.2111, -0.3421), (0.4587, -0.3065, -0.3421), (0.39, -0.39, -0.3421), (0.3065, -0.4587, -0.3421), (0.2111, -0.5096, -0.3421), (0.1076, -0.541, -0.3421), (-1.29e-07, -0.5516, -0.3421), (-0.1076, -0.541, -0.3421), (-0.2111, -0.5096, -0.3421), (-0.3065, -0.4586, -0.3421), (-0.3901, -0.39, -0.3421), (-0.4587, -0.3065, -0.3421), (-0.5096, -0.2111, -0.3421), (-0.541, -0.1076, -0.3421), (-0.5516, 6.578e-07, -0.3421), (-0.541, 0.1076, -0.3421), (-0.5096, 0.2111, -0.3421), (-0.4586, 0.3065, -0.3421), (-0.39, 0.3901, -0.3421), (-0.3065, 0.4587, -0.3421), (-0.2111, 0.5096, -0.3421), (-0.1076, 0.541, -0.3421), (0.1069, 0.5375, -0.3054), (1.89e-07, 0.5481, -0.3054), (0.2097, 0.5064, -0.3054), (0.3045, 0.4557, -0.3054), (0.3876, 0.3876, -0.3054), (0.4557, 0.3045, -0.3054), (0.5064, 0.2097, -0.3054), (0.5375, 0.1069, -0.3054), (0.5481, 1.646e-07, -0.3054), (0.5375, -0.1069, -0.3054), (0.5064, -0.2097, -0.3054), (0.4557, -0.3045, -0.3054), (0.3876, -0.3876, -0.3054), (0.3045, -0.4557, -0.3054), (0.2097, -0.5064, -0.3054), (0.1069, -0.5375, -0.3054), (-1.27e-07, -0.5481, -0.3054), (-0.1069, -0.5375, -0.3054), (-0.2097, -0.5064, -0.3054), (-0.3045, -0.4557, -0.3054), (-0.3876, -0.3876, -0.3054), (-0.4557, -0.3045, -0.3054), (-0.5064, -0.2097, -0.3054), (-0.5375, -0.1069, -0.3054), (-0.5481, 6.509e-07, -0.3054), (-0.5375, 0.1069, -0.3054), (-0.5064, 0.2097, -0.3054), (-0.4557, 0.3045, -0.3054), (-0.3876, 0.3876, -0.3054), (-0.3045, 0.4557, -0.3054), (-0.2097, 0.5064, -0.3054), (-0.1069, 0.5375, -0.3054), (0.1045, 0.5255, -0.3054), (2.515e-07, 0.5358, -0.3054), (0.205, 0.495, -0.3054), (0.2976, 0.4455, -0.3054), (0.3788, 0.3788, -0.3054), (0.4455, 0.2976, -0.3054), (0.495, 0.205, -0.3054), (0.5255, 0.1045, -0.3054), (0.5358, 1.651e-07, -0.3054), (0.5255, -0.1045, -0.3054), (0.495, -0.205, -0.3054), (0.4455, -0.2976, -0.3054), (0.3788, -0.3788, -0.3054), (0.2976, -0.4455, -0.3054), (0.205, -0.495, -0.3054), (0.1045, -0.5255, -0.3054), (-1.225e-07, -0.5358, -0.3054), (-0.1045, -0.5255, -0.3054), (-0.205, -0.495, -0.3054), (-0.2976, -0.4455, -0.3054), (-0.3788, -0.3788, -0.3054), (-0.4455, -0.2976, -0.3054), (-0.495, -0.205, -0.3054), (-0.5255, -0.1045, -0.3054), (-0.5358, 6.398e-07, -0.3054), (-0.5255, 0.1045, -0.3054), (-0.495, 0.205, -0.3054), (-0.4455, 0.2976, -0.3054), (-0.3788, 0.3788, -0.3054), (-0.2976, 0.4455, -0.3054), (-0.205, 0.495, -0.3054), (-0.1045, 0.5255, -0.3054), (0.1021, 0.5134, -0.3314), (2.838e-07, 0.5235, -0.3314), (0.2003, 0.4837, -0.3314), (0.2908, 0.4353, -0.3314), (0.3702, 0.3702, -0.3314), (0.4353, 0.2908, -0.3314), (0.4837, 0.2003, -0.3314), (0.5134, 0.1021, -0.3314), (0.5235, 1.63e-07, -0.3314), (0.5134, -0.1021, -0.3314), (0.4837, -0.2003, -0.3314), (0.4353, -0.2908, -0.3314), (0.3702, -0.3702, -0.3314), (0.2908, -0.4353, -0.3314), (0.2003, -0.4837, -0.3314), (0.1021, -0.5134, -0.3314), (-1.183e-07, -0.5235, -0.3314), (-0.1021, -0.5134, -0.3314), (-0.2003, -0.4837, -0.3314), (-0.2908, -0.4353, -0.3314), (-0.3702, -0.3702, -0.3314), (-0.4353, -0.2908, -0.3314), (-0.4837, -0.2003, -0.3314), (-0.5134, -0.1021, -0.3314), (-0.5235, 6.3e-07, -0.3314), (-0.5134, 0.1021, -0.3314), (-0.4837, 0.2003, -0.3314), (-0.4353, 0.2908, -0.3314), (-0.3702, 0.3702, -0.3314), (-0.2908, 0.4353, -0.3314), (-0.2003, 0.4837, -0.3314), (-0.1021, 0.5134, -0.3314)], [], [(0, 1, 3, 2), (2, 3, 5, 4), (4, 5, 7, 6), (6, 7, 9, 8), (8, 9, 11, 10), (10, 11, 13, 12), (12, 13, 15, 14), (14, 15, 17, 16), (16, 17, 19, 18), (18, 19, 21, 20), (20, 21, 23, 22), (22, 23, 25, 24), (24, 25, 27, 26), (26, 27, 29, 28), (28, 29, 31, 30), (30, 31, 33, 32), (32, 33, 35, 34), (34, 35, 37, 36), (36, 37, 39, 38), (38, 39, 41, 40), (40, 41, 43, 42), (42, 43, 45, 44), (44, 45, 47, 46), (46, 47, 49, 48), (48, 49, 51, 50), (50, 51, 53, 52), (52, 53, 55, 54), (54, 55, 57, 56), (56, 57, 59, 58), (58, 59, 61, 60), (15, 13, 70, 71), (60, 61, 63, 62), (62, 63, 1, 0), (0, 2, 4, 6, 8, 10, 12, 14, 16, 18, 20, 22, 24, 26, 28, 30, 32, 34, 36, 38, 40, 42, 44, 46, 48, 50, 52, 54, 56, 58, 60, 62), (83, 82, 114, 115), (33, 31, 79, 80), (51, 49, 88, 89), (7, 5, 66, 67), (25, 23, 75, 76), (43, 41, 84, 85), (61, 59, 93, 94), (17, 15, 71, 72), (35, 33, 80, 81), (53, 51, 89, 90), (9, 7, 67, 68), (27, 25, 76, 77), (45, 43, 85, 86), (63, 61, 94, 95), (19, 17, 72, 73), (37, 35, 81, 82), (55, 53, 90, 91), (11, 9, 68, 69), (29, 27, 77, 78), (47, 45, 86, 87), (3, 1, 65, 64), (1, 63, 95, 65), (21, 19, 73, 74), (39, 37, 82, 83), (57, 55, 91, 92), (13, 11, 69, 70), (31, 29, 78, 79), (49, 47, 87, 88), (5, 3, 64, 66), (23, 21, 74, 75), (41, 39, 83, 84), (59, 57, 92, 93), (118, 117, 149, 150), (70, 69, 101, 102), (84, 83, 115, 116), (71, 70, 102, 103), (85, 84, 116, 117), (72, 71, 103, 104), (86, 85, 117, 118), (73, 72, 104, 105), (87, 86, 118, 119), (74, 73, 105, 106), (88, 87, 119, 120), (75, 74, 106, 107), (89, 88, 120, 121), (76, 75, 107, 108), (90, 89, 121, 122), (77, 76, 108, 109), (91, 90, 122, 123), (78, 77, 109, 110), (64, 65, 97, 96), (92, 91, 123, 124), (79, 78, 110, 111), (66, 64, 96, 98), (93, 92, 124, 125), (80, 79, 111, 112), (67, 66, 98, 99), (94, 93, 125, 126), (81, 80, 112, 113), (68, 67, 99, 100), (95, 94, 126, 127), (82, 81, 113, 114), (69, 68, 100, 101), (65, 95, 127, 97), (153, 152, 184, 185), (105, 104, 136, 137), (119, 118, 150, 151), (106, 105, 137, 138), (120, 119, 151, 152), (107, 106, 138, 139), (121, 120, 152, 153), (108, 107, 139, 140), (122, 121, 153, 154), (109, 108, 140, 141), (123, 122, 154, 155), (110, 109, 141, 142), (96, 97, 129, 128), (124, 123, 155, 156), (111, 110, 142, 143), (98, 96, 128, 130), (125, 124, 156, 157), (112, 111, 143, 144), (99, 98, 130, 131), (126, 125, 157, 158), (113, 112, 144, 145), (100, 99, 131, 132), (127, 126, 158, 159), (114, 113, 145, 146), (101, 100, 132, 133), (97, 127, 159, 129), (115, 114, 146, 147), (102, 101, 133, 134), (116, 115, 147, 148), (103, 102, 134, 135), (117, 116, 148, 149), (104, 103, 135, 136), (160, 161, 193, 192), (140, 139, 171, 172), (154, 153, 185, 186), (141, 140, 172, 173), (155, 154, 186, 187), (142, 141, 173, 174), (128, 129, 161, 160), (156, 155, 187, 188), (143, 142, 174, 175), (130, 128, 160, 162), (157, 156, 188, 189), (144, 143, 175, 176), (131, 130, 162, 163), (158, 157, 189, 190), (145, 144, 176, 177), (132, 131, 163, 164), (159, 158, 190, 191), (146, 145, 177, 178), (133, 132, 164, 165), (129, 159, 191, 161), (147, 146, 178, 179), (134, 133, 165, 166), (148, 147, 179, 180), (135, 134, 166, 167), (149, 148, 180, 181), (136, 135, 167, 168), (150, 149, 181, 182), (137, 136, 168, 169), (151, 150, 182, 183), (138, 137, 169, 170), (152, 151, 183, 184), (139, 138, 170, 171), (192, 193, 223, 222, 221, 220, 219, 218, 217, 216, 215, 214, 213, 212, 211, 210, 209, 208, 207, 206, 205, 204, 203, 202, 201, 200, 199, 198, 197, 196, 195, 194), (188, 187, 219, 220), (175, 174, 206, 207), (162, 160, 192, 194), (189, 188, 220, 221), (176, 175, 207, 208), (163, 162, 194, 195), (190, 189, 221, 222), (177, 176, 208, 209), (164, 163, 195, 196), (191, 190, 222, 223), (178, 177, 209, 210), (165, 164, 196, 197), (161, 191, 223, 193), (179, 178, 210, 211), (166, 165, 197, 198), (180, 179, 211, 212), (167, 166, 198, 199), (181, 180, 212, 213), (168, 167, 199, 200), (182, 181, 213, 214), (169, 168, 200, 201), (183, 182, 214, 215), (170, 169, 201, 202), (184, 183, 215, 216), (171, 170, 202, 203), (185, 184, 216, 217), (172, 171, 203, 204), (186, 185, 217, 218), (173, 172, 204, 205), (187, 186, 218, 219), (174, 173, 205, 206)])
me_cylinder_003.materials.append(mat_material_003)
me_cylinder_003.use_remesh_preserve_volume = False
me_cylinder_003.use_remesh_preserve_attributes = False
me_cylinder_003.use_mirror_vertex_groups = False
me_cylinder_003.update()
me_cylinder = bpy.data.meshes.new('Cylinder')
me_cylinder.from_pydata([(2.294, 0.9327, 0.5861), (2.287, 0.932, 0.8983), (2.405, 0.9217, 0.5861), (2.398, 0.9211, 0.8983), (2.512, 0.8893, 0.5861), (2.505, 0.8887, 0.8983), (2.61, 0.8366, 0.5861), (2.604, 0.836, 0.8983), (2.697, 0.7657, 0.5861), (2.69, 0.7651, 0.8983), (2.767, 0.6793, 0.5861), (2.761, 0.6787, 0.8983), (2.82, 0.5808, 0.5861), (2.814, 0.5802, 0.8983), (2.853, 0.4738, 0.5861), (2.846, 0.4732, 0.8983), (2.864, 0.3626, 0.5861), (2.857, 0.362, 0.8983), (2.853, 0.2514, 0.5861), (2.846, 0.2508, 0.8983), (2.82, 0.1445, 0.5861), (2.814, 0.1439, 0.8983), (2.767, 0.04593, 0.5861), (2.761, 0.04532, 0.8983), (2.697, -0.04045, 0.5861), (2.69, -0.04106, 0.8983), (2.61, -0.1113, 0.5861), (2.604, -0.112, 0.8983), (2.512, -0.164, 0.5861), (2.505, -0.1646, 0.8983), (2.405, -0.1965, 0.5861), (2.398, -0.1971, 0.8983), (2.294, -0.2074, 0.5861), (2.287, -0.208, 0.8983), (2.182, -0.1965, 0.5861), (2.176, -0.1971, 0.8983), (2.075, -0.164, 0.5861), (2.069, -0.1646, 0.8983), (1.977, -0.1113, 0.5861), (1.97, -0.112, 0.8983), (1.89, -0.04045, 0.5861), (1.884, -0.04106, 0.8983), (1.82, 0.04593, 0.5861), (1.813, 0.04532, 0.8983), (1.767, 0.1445, 0.5861), (1.761, 0.1439, 0.8983), (1.734, 0.2514, 0.5861), (1.728, 0.2508, 0.8983), (1.723, 0.3626, 0.5861), (1.717, 0.362, 0.8983), (1.734, 0.4738, 0.5861), (1.728, 0.4732, 0.8983), (1.767, 0.5808, 0.5861), (1.761, 0.5802, 0.8983), (1.82, 0.6793, 0.5861), (1.813, 0.6787, 0.8983), (1.89, 0.7657, 0.5861), (1.884, 0.7651, 0.8983), (1.977, 0.8366, 0.5861), (1.97, 0.836, 0.8983), (2.075, 0.8893, 0.5861), (2.069, 0.8887, 0.8983), (2.182, 0.9217, 0.5861), (2.176, 0.9211, 0.8983), (2.232, 0.6407, 0.9148), (2.178, 0.6246, 0.9148), (2.129, 0.5983, 0.9148), (2.086, 0.563, 0.9148), (2.051, 0.5199, 0.9148), (2.025, 0.4708, 0.9148), (2.008, 0.4175, 0.9148), (2.003, 0.362, 0.9148), (2.008, 0.3066, 0.9148), (2.025, 0.2533, 0.9148), (2.051, 0.2041, 0.9148), (2.086, 0.1611, 0.9148), (2.129, 0.1257, 0.9148), (2.178, 0.09947, 0.9148), (2.232, 0.0833, 0.9148), (2.287, 0.07784, 0.9148), (2.343, 0.0833, 0.9148), (2.396, 0.09947, 0.9148), (2.445, 0.1257, 0.9148), (2.488, 0.1611, 0.9148), (2.523, 0.2041, 0.9148), (2.55, 0.2533, 0.9148), (2.566, 0.3066, 0.9148), (2.571, 0.362, 0.9148), (2.566, 0.4175, 0.9148), (2.55, 0.4708, 0.9148), (2.523, 0.5199, 0.9148), (2.488, 0.563, 0.9148), (2.445, 0.5983, 0.9148), (2.396, 0.6246, 0.9148), (2.287, 0.6462, 0.9148), (2.343, 0.6407, 0.9148), (2.287, 0.6271, 0.8981), (2.235, 0.622, 0.8981), (2.186, 0.6069, 0.8981), (2.14, 0.5824, 0.8981), (2.1, 0.5494, 0.8981), (2.067, 0.5093, 0.8981), (2.042, 0.4635, 0.8981), (2.027, 0.4137, 0.8981), (2.022, 0.362, 0.8981), (2.027, 0.3103, 0.8981), (2.042, 0.2606, 0.8981), (2.067, 0.2147, 0.8981), (2.1, 0.1746, 0.8981), (2.14, 0.1416, 0.8981), (2.186, 0.1171, 0.8981), (2.235, 0.102, 0.8981), (2.287, 0.09694, 0.8981), (2.339, 0.102, 0.8981), (2.389, 0.1171, 0.8981), (2.434, 0.1416, 0.8981), (2.475, 0.1746, 0.8981), (2.508, 0.2147, 0.8981), (2.532, 0.2606, 0.8981), (2.547, 0.3103, 0.8981), (2.552, 0.362, 0.8981), (2.547, 0.4137, 0.8981), (2.532, 0.4635, 0.8981), (2.508, 0.5093, 0.8981), (2.475, 0.5494, 0.8981), (2.434, 0.5824, 0.8981), (2.389, 0.6069, 0.8981), (2.339, 0.622, 0.8981), (2.287, 0.6271, 0.553), (2.235, 0.622, 0.553), (2.186, 0.6069, 0.553), (2.14, 0.5824, 0.553), (2.1, 0.5494, 0.553), (2.067, 0.5093, 0.553), (2.042, 0.4635, 0.553), (2.027, 0.4137, 0.553), (2.022, 0.362, 0.553), (2.027, 0.3103, 0.553), (2.042, 0.2606, 0.553), (2.067, 0.2147, 0.553), (2.1, 0.1746, 0.553), (2.14, 0.1416, 0.553), (2.186, 0.1171, 0.553), (2.235, 0.102, 0.553), (2.287, 0.09694, 0.553), (2.339, 0.102, 0.553), (2.389, 0.1171, 0.553), (2.434, 0.1416, 0.553), (2.475, 0.1746, 0.553), (2.508, 0.2147, 0.553), (2.532, 0.2606, 0.553), (2.547, 0.3103, 0.553), (2.552, 0.362, 0.553), (2.547, 0.4137, 0.553), (2.532, 0.4635, 0.553), (2.508, 0.5093, 0.553), (2.475, 0.5494, 0.553), (2.434, 0.5824, 0.553), (2.389, 0.6069, 0.553), (2.339, 0.622, 0.553)], [], [(0, 1, 3, 2), (2, 3, 5, 4), (4, 5, 7, 6), (6, 7, 9, 8), (8, 9, 11, 10), (10, 11, 13, 12), (12, 13, 15, 14), (14, 15, 17, 16), (16, 17, 19, 18), (18, 19, 21, 20), (20, 21, 23, 22), (22, 23, 25, 24), (24, 25, 27, 26), (26, 27, 29, 28), (28, 29, 31, 30), (30, 31, 33, 32), (32, 33, 35, 34), (34, 35, 37, 36), (36, 37, 39, 38), (38, 39, 41, 40), (40, 41, 43, 42), (42, 43, 45, 44), (44, 45, 47, 46), (46, 47, 49, 48), (48, 49, 51, 50), (50, 51, 53, 52), (52, 53, 55, 54), (54, 55, 57, 56), (56, 57, 59, 58), (58, 59, 61, 60), (29, 27, 82, 81), (60, 61, 63, 62), (62, 63, 1, 0), (0, 2, 4, 6, 8, 10, 12, 14, 16, 18, 20, 22, 24, 26, 28, 30, 32, 34, 36, 38, 40, 42, 44, 46, 48, 50, 52, 54, 56, 58, 60, 62), (41, 39, 76, 75), (3, 1, 94, 95), (39, 37, 77, 76), (25, 23, 84, 83), (13, 11, 90, 89), (61, 59, 66, 65), (53, 51, 70, 69), (89, 90, 123, 122), (27, 25, 83, 82), (19, 17, 87, 86), (31, 29, 81, 80), (55, 53, 69, 68), (47, 45, 73, 72), (15, 13, 89, 88), (1, 63, 64, 94), (51, 49, 71, 70), (43, 41, 75, 74), (11, 9, 91, 90), (17, 15, 88, 87), (9, 7, 92, 91), (21, 19, 86, 85), (45, 43, 74, 73), (57, 55, 68, 67), (49, 47, 72, 71), (35, 33, 79, 78), (23, 21, 85, 84), (33, 31, 80, 79), (63, 61, 65, 64), (7, 5, 93, 92), (37, 35, 78, 77), (5, 3, 95, 93), (59, 57, 67, 66), (117, 118, 150, 149), (76, 77, 110, 109), (94, 64, 97, 96), (90, 91, 124, 123), (77, 78, 111, 110), (64, 65, 98, 97), (91, 92, 125, 124), (78, 79, 112, 111), (65, 66, 99, 98), (92, 93, 126, 125), (79, 80, 113, 112), (66, 67, 100, 99), (93, 95, 127, 126), (80, 81, 114, 113), (67, 68, 101, 100), (95, 94, 96, 127), (81, 82, 115, 114), (68, 69, 102, 101), (82, 83, 116, 115), (69, 70, 103, 102), (83, 84, 117, 116), (70, 71, 104, 103), (84, 85, 118, 117), (71, 72, 105, 104), (85, 86, 119, 118), (72, 73, 106, 105), (86, 87, 120, 119), (73, 74, 107, 106), (87, 88, 121, 120), (74, 75, 108, 107), (88, 89, 122, 121), (75, 76, 109, 108), (128, 129, 130, 131, 132, 133, 134, 135, 136, 137, 138, 139, 140, 141, 142, 143, 144, 145, 146, 147, 148, 149, 150, 151, 152, 153, 154, 155, 156, 157, 158, 159), (104, 105, 137, 136), (118, 119, 151, 150), (105, 106, 138, 137), (119, 120, 152, 151), (106, 107, 139, 138), (120, 121, 153, 152), (107, 108, 140, 139), (121, 122, 154, 153), (108, 109, 141, 140), (122, 123, 155, 154), (109, 110, 142, 141), (96, 97, 129, 128), (123, 124, 156, 155), (110, 111, 143, 142), (97, 98, 130, 129), (124, 125, 157, 156), (111, 112, 144, 143), (98, 99, 131, 130), (125, 126, 158, 157), (112, 113, 145, 144), (99, 100, 132, 131), (126, 127, 159, 158), (113, 114, 146, 145), (100, 101, 133, 132), (127, 96, 128, 159), (114, 115, 147, 146), (101, 102, 134, 133), (115, 116, 148, 147), (102, 103, 135, 134), (116, 117, 149, 148), (103, 104, 136, 135)])
me_cylinder.materials.append(mat_material)
me_cylinder.use_remesh_preserve_volume = False
me_cylinder.use_remesh_preserve_attributes = False
me_cylinder.use_mirror_vertex_groups = False
me_cylinder.update()

# ---- objects
ob_cube = bpy.data.objects.new('Cube', me_cube)
ob_cylinder_003 = bpy.data.objects.new('Cylinder.003', me_cylinder_002)
ob_cylinder_001 = bpy.data.objects.new('Cylinder.001', me_cylinder_001)
ob_50ml = bpy.data.objects.new('50ml', me_50ml)
ob_10mllabel_001 = bpy.data.objects.new('10mllabel.001', me_10mllabel_001)
ob_spot_001 = bpy.data.objects.new('Spot.001', light_spot)
ob_spot = bpy.data.objects.new('Spot', light_spot)
ob_cylinder_002 = bpy.data.objects.new('Cylinder.002', me_cylinder_003)
ob_sun = bpy.data.objects.new('Sun', light_sun)
ob_cylinder = bpy.data.objects.new('Cylinder', me_cylinder)
ob_camera = bpy.data.objects.new('Camera', cam_camera)

# ---- transforms, parenting, visibility, modifiers, constraints
ob_cube.location = (0.9475, 0.436, 6.662)
ob_cube.scale = (-6.897, -6.897, -6.897)
ob_cube.hide_viewport = True
ob_cube.hide_render = True
ob_cube.display_type = 'SOLID'
ob_cube.lineart.crease_threshold = 0.0
_m = ob_cube.modifiers.new('Fluid', 'FLUID')
_m.fluid_type = 'DOMAIN'
ob_cylinder_003.location = (0.4685, 0.436, 4.084)
ob_cylinder_003.scale = (1.792, 1.792, 1.792)
ob_cylinder_003.lineart.crease_threshold = 0.0
_m = ob_cylinder_003.modifiers.new('Fluid', 'FLUID')
_m.fluid_type = 'FLOW'
ob_cylinder_001.location = (0.6653, 1.946, 3.659)
ob_cylinder_001.scale = (3.624, 3.624, 3.624)
ob_cylinder_001.lineart.crease_threshold = 0.0
_m = ob_cylinder_001.modifiers.new('Fluid', 'FLUID')
_m.fluid_type = 'EFFECTOR'
ob_50ml.location = (0.589, -2.558, 3.066)
ob_50ml.rotation_euler = (-1.601, 0.004486, -3.037)
ob_50ml.scale = (-4.591, -4.591, -4.591)
ob_50ml.lineart.crease_threshold = 0.0
_m = ob_50ml.modifiers.new('Subsurf', 'SUBSURF')
_m.uv_smooth = 'PRESERVE_CORNERS'
_m.quality = 2
_m.subdivision_type = 'SIMPLE'
_m.levels = 5
_m.show_only_control_edges = False
_m = ob_50ml.modifiers.new('Shrinkwrap', 'SHRINKWRAP')
_m.target = ob_cylinder_001
_m.offset = 0.01
ob_10mllabel_001.location = (-0.5969, 4.046, 1.923)
ob_10mllabel_001.rotation_euler = (1.384, -6.293, 2.643)
ob_10mllabel_001.scale = (2.006, 2.006, 2.006)
ob_10mllabel_001.lineart.crease_threshold = 0.0
ob_spot_001.location = (-8.609, -13.37, 1.863)
ob_spot_001.rotation_euler = (-2.518, 1.639, 2.417)
ob_spot_001.lineart.crease_threshold = 0.0
ob_spot.location = (9.54, 19.67, 8.009)
ob_spot.rotation_euler = (7.62, 0.4925, 8.869)
ob_spot.lineart.crease_threshold = 0.0
ob_cylinder_002.location = (0.6902, 1.944, 10.92)
ob_cylinder_002.scale = (0.6882, 0.6882, 0.6882)
ob_cylinder_002.lineart.crease_threshold = 0.0
ob_sun.location = (9.969, -2.173, 18.76)
ob_sun.rotation_euler = (-0.3881, 0.3377, -0.772)
ob_sun.lineart.crease_threshold = 0.0
ob_cylinder.location = (-5.271, 1.001, 8.336)
ob_cylinder.scale = (2.599, 2.599, 2.599)
ob_cylinder.lineart.crease_threshold = 0.0
ob_camera.location = (6.909, -8.738, 7.862)
ob_camera.rotation_euler = (1.158, -0.0471, 0.831)
ob_camera.lock_rotations_4d = False
ob_camera.empty_display_type = 'ARROWS'
ob_camera.color = (0.0, 0.0, 0.0, 0.0)
ob_camera.display_type = 'WIRE'
ob_camera.lineart.crease_threshold = 0.0

# ---- collection membership
col_collection_1.objects.link(ob_cube)
col_collection_1.objects.link(ob_cylinder_003)
col_collection_1.objects.link(ob_cylinder_001)
col_collection_1.objects.link(ob_50ml)
col_collection_1.objects.link(ob_10mllabel_001)
col_collection_1.objects.link(ob_spot_001)
col_collection_1.objects.link(ob_spot)
col_collection_1.objects.link(ob_cylinder_002)
col_collection_1.objects.link(ob_sun)
col_collection_1.objects.link(ob_cylinder)
col_collection_1.objects.link(ob_camera)

# ---- scene / render settings (as saved in the file)
scene.camera = ob_camera
scene.frame_start = 1; scene.frame_end = 250; scene.frame_set(1)
scene.render.engine = 'CYCLES'
scene.render.resolution_percentage = 50
scene.render.dither_intensity = 0.0
scene.cycles.use_denoising = False
scene.cycles.samples = 128
scene.cycles.sampling_pattern = 'TABULATED_SOBOL'
scene.cycles.light_sampling_threshold = 0.0
scene.cycles.use_adaptive_sampling = False
scene.cycles.use_light_tree = False
scene.cycles.blur_glossy = 0.0
scene.cycles.sample_clamp_indirect = 0.0
scene.view_settings.view_transform = 'Standard'
bpy.context.view_layer.update()
